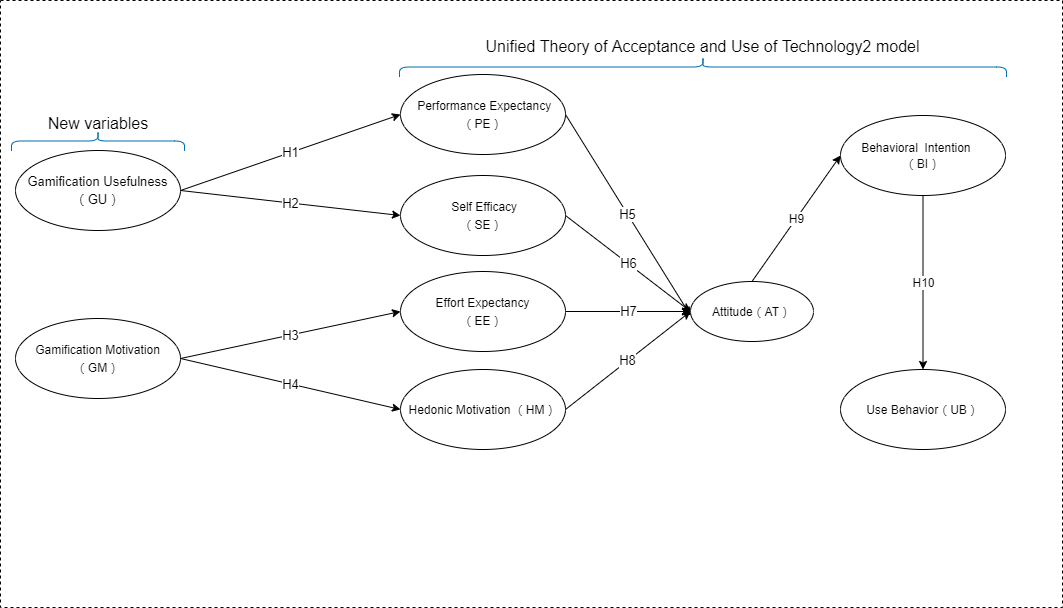

The diagram above was exported from draw.io. Its source (the exported page's mxGraphModel, read from the mxfile embedded in the PNG):
<mxGraphModel dx="1086" dy="806" grid="0" gridSize="10" guides="1" tooltips="1" connect="1" arrows="1" fold="1" page="1" pageScale="1" pageWidth="1169" pageHeight="827" background="none" math="0" shadow="0">
  <root>
    <mxCell id="0" />
    <mxCell id="1" parent="0" />
    <mxCell id="M5pwZ-Gg1JWB_cBAxmhR-7" value="" style="rounded=0;whiteSpace=wrap;html=1;fontSize=15;dashed=1;" parent="1" vertex="1">
      <mxGeometry x="65" y="196" width="1062" height="607" as="geometry" />
    </mxCell>
    <mxCell id="Zeq0rWXAbyBiRXFbGb7i-3" value="&lt;p style=&quot;line-height: 140%&quot;&gt;&lt;span style=&quot;font-size: 13px&quot;&gt;Gamification Usefulness&lt;/span&gt;&lt;br style=&quot;font-size: 13px&quot;&gt;&lt;span style=&quot;font-size: 13px&quot;&gt;（GU）&lt;/span&gt;&lt;/p&gt;" style="ellipse;whiteSpace=wrap;html=1;spacingBottom=0;fontSize=13;fontStyle=0;" parent="1" vertex="1">
      <mxGeometry x="80" y="346" width="165" height="80" as="geometry" />
    </mxCell>
    <mxCell id="Zeq0rWXAbyBiRXFbGb7i-5" value="&lt;p style=&quot;line-height: 140%&quot;&gt;&lt;span style=&quot;font-size: 12px&quot;&gt;Gamification Motivation&lt;/span&gt;&lt;br style=&quot;font-size: 12px&quot;&gt;&lt;span style=&quot;font-size: 12px&quot;&gt;（GM）&lt;/span&gt;&lt;br&gt;&lt;/p&gt;" style="ellipse;whiteSpace=wrap;html=1;spacingBottom=0;fontSize=13;fontStyle=0;" parent="1" vertex="1">
      <mxGeometry x="80" y="514" width="165" height="80" as="geometry" />
    </mxCell>
    <mxCell id="Zeq0rWXAbyBiRXFbGb7i-6" value="&lt;p style=&quot;line-height: 140%&quot;&gt;&lt;span style=&quot;font-size: 12px&quot;&gt;Attitude（AT）&lt;/span&gt;&lt;br&gt;&lt;/p&gt;" style="ellipse;whiteSpace=wrap;html=1;spacingBottom=0;fontSize=13;fontStyle=0;" parent="1" vertex="1">
      <mxGeometry x="755" y="477" width="123" height="60" as="geometry" />
    </mxCell>
    <mxCell id="Zeq0rWXAbyBiRXFbGb7i-8" value="&lt;p style=&quot;line-height: 140%&quot;&gt;&lt;span style=&quot;font-size: 12px&quot;&gt;&amp;nbsp;Performance Expectancy（PE）&lt;/span&gt;&lt;br&gt;&lt;/p&gt;" style="ellipse;whiteSpace=wrap;html=1;spacingBottom=0;fontSize=13;fontStyle=0;" parent="1" vertex="1">
      <mxGeometry x="465" y="270" width="165" height="80" as="geometry" />
    </mxCell>
    <mxCell id="Zeq0rWXAbyBiRXFbGb7i-9" value="&lt;p style=&quot;line-height: 140%&quot;&gt;&lt;span style=&quot;font-size: 12px&quot;&gt;&amp;nbsp;Self Efficacy&lt;/span&gt;&lt;br style=&quot;font-size: 12px&quot;&gt;&lt;span style=&quot;font-size: 12px&quot;&gt;（SE）&lt;/span&gt;&lt;br&gt;&lt;/p&gt;" style="ellipse;whiteSpace=wrap;html=1;spacingBottom=0;fontSize=13;fontStyle=0;" parent="1" vertex="1">
      <mxGeometry x="465" y="371" width="165" height="80" as="geometry" />
    </mxCell>
    <mxCell id="Zeq0rWXAbyBiRXFbGb7i-10" value="&lt;p style=&quot;line-height: 140%&quot;&gt;&lt;span style=&quot;font-size: 12px&quot;&gt;Effort Expectancy&lt;/span&gt;&lt;br style=&quot;font-size: 12px&quot;&gt;&lt;span style=&quot;font-size: 12px&quot;&gt;（EE）&lt;/span&gt;&lt;br&gt;&lt;/p&gt;" style="ellipse;whiteSpace=wrap;html=1;spacingBottom=0;fontSize=13;fontStyle=0;" parent="1" vertex="1">
      <mxGeometry x="465" y="467" width="165" height="80" as="geometry" />
    </mxCell>
    <mxCell id="Zeq0rWXAbyBiRXFbGb7i-11" value="&lt;p style=&quot;line-height: 140%&quot;&gt;&lt;span style=&quot;font-size: 12px&quot;&gt;Hedonic Motivation （HM）&lt;/span&gt;&lt;br&gt;&lt;/p&gt;" style="ellipse;whiteSpace=wrap;html=1;spacingBottom=0;fontSize=13;fontStyle=0;" parent="1" vertex="1">
      <mxGeometry x="465" y="565" width="165" height="80" as="geometry" />
    </mxCell>
    <mxCell id="Zeq0rWXAbyBiRXFbGb7i-13" value="H1" style="endArrow=classic;html=1;fontSize=13;exitX=1;exitY=0.5;exitDx=0;exitDy=0;entryX=0;entryY=0.5;entryDx=0;entryDy=0;" parent="1" source="Zeq0rWXAbyBiRXFbGb7i-3" target="Zeq0rWXAbyBiRXFbGb7i-8" edge="1">
      <mxGeometry width="50" height="50" relative="1" as="geometry">
        <mxPoint x="375" y="361" as="sourcePoint" />
        <mxPoint x="425" y="311" as="targetPoint" />
      </mxGeometry>
    </mxCell>
    <mxCell id="Zeq0rWXAbyBiRXFbGb7i-14" value="H2" style="endArrow=classic;html=1;fontSize=13;entryX=0;entryY=0.5;entryDx=0;entryDy=0;exitX=1;exitY=0.5;exitDx=0;exitDy=0;" parent="1" source="Zeq0rWXAbyBiRXFbGb7i-3" target="Zeq0rWXAbyBiRXFbGb7i-9" edge="1">
      <mxGeometry width="50" height="50" relative="1" as="geometry">
        <mxPoint x="295" y="561" as="sourcePoint" />
        <mxPoint x="345" y="511" as="targetPoint" />
      </mxGeometry>
    </mxCell>
    <mxCell id="Zeq0rWXAbyBiRXFbGb7i-17" value="H3" style="endArrow=classic;html=1;fontSize=13;exitX=1;exitY=0.5;exitDx=0;exitDy=0;entryX=0;entryY=0.5;entryDx=0;entryDy=0;" parent="1" source="Zeq0rWXAbyBiRXFbGb7i-5" target="Zeq0rWXAbyBiRXFbGb7i-10" edge="1">
      <mxGeometry width="50" height="50" relative="1" as="geometry">
        <mxPoint x="345" y="661" as="sourcePoint" />
        <mxPoint x="395" y="611" as="targetPoint" />
      </mxGeometry>
    </mxCell>
    <mxCell id="Zeq0rWXAbyBiRXFbGb7i-18" value="H4" style="endArrow=classic;html=1;fontSize=13;exitX=1;exitY=0.5;exitDx=0;exitDy=0;entryX=0;entryY=0.5;entryDx=0;entryDy=0;" parent="1" source="Zeq0rWXAbyBiRXFbGb7i-5" target="Zeq0rWXAbyBiRXFbGb7i-11" edge="1">
      <mxGeometry width="50" height="50" relative="1" as="geometry">
        <mxPoint x="255" y="517" as="sourcePoint" />
        <mxPoint x="475" y="421" as="targetPoint" />
      </mxGeometry>
    </mxCell>
    <mxCell id="Zeq0rWXAbyBiRXFbGb7i-20" value="H7" style="endArrow=classic;html=1;fontSize=13;exitX=1;exitY=0.5;exitDx=0;exitDy=0;entryX=0;entryY=0.5;entryDx=0;entryDy=0;" parent="1" source="Zeq0rWXAbyBiRXFbGb7i-10" target="Zeq0rWXAbyBiRXFbGb7i-6" edge="1">
      <mxGeometry width="50" height="50" relative="1" as="geometry">
        <mxPoint x="645" y="711" as="sourcePoint" />
        <mxPoint x="725" y="551" as="targetPoint" />
      </mxGeometry>
    </mxCell>
    <mxCell id="Zeq0rWXAbyBiRXFbGb7i-21" value="H5" style="endArrow=classic;html=1;fontSize=13;exitX=1;exitY=0.5;exitDx=0;exitDy=0;" parent="1" source="Zeq0rWXAbyBiRXFbGb7i-8" edge="1">
      <mxGeometry width="50" height="50" relative="1" as="geometry">
        <mxPoint x="640" y="517" as="sourcePoint" />
        <mxPoint x="755" y="511" as="targetPoint" />
      </mxGeometry>
    </mxCell>
    <mxCell id="Zeq0rWXAbyBiRXFbGb7i-22" value="H6" style="endArrow=classic;html=1;fontSize=13;exitX=1;exitY=0.5;exitDx=0;exitDy=0;entryX=0;entryY=0.5;entryDx=0;entryDy=0;" parent="1" source="Zeq0rWXAbyBiRXFbGb7i-9" target="Zeq0rWXAbyBiRXFbGb7i-6" edge="1">
      <mxGeometry width="50" height="50" relative="1" as="geometry">
        <mxPoint x="640" y="320" as="sourcePoint" />
        <mxPoint x="785" y="421" as="targetPoint" />
      </mxGeometry>
    </mxCell>
    <mxCell id="Zeq0rWXAbyBiRXFbGb7i-23" value="H8" style="endArrow=classic;html=1;fontSize=13;exitX=1;exitY=0.5;exitDx=0;exitDy=0;entryX=0;entryY=0.5;entryDx=0;entryDy=0;" parent="1" source="Zeq0rWXAbyBiRXFbGb7i-11" target="Zeq0rWXAbyBiRXFbGb7i-6" edge="1">
      <mxGeometry width="50" height="50" relative="1" as="geometry">
        <mxPoint x="640" y="517" as="sourcePoint" />
        <mxPoint x="705" y="541" as="targetPoint" />
      </mxGeometry>
    </mxCell>
    <mxCell id="Zeq0rWXAbyBiRXFbGb7i-25" value="&lt;p class=&quot;MDPI42tablebody&quot; style=&quot;line-height: normal&quot;&gt;&amp;nbsp;Behavioral&amp;nbsp; Intention&amp;nbsp; &amp;nbsp; &amp;nbsp; （BI）&lt;br&gt;&lt;/p&gt;" style="ellipse;whiteSpace=wrap;html=1;spacingBottom=0;fontSize=12;fontStyle=0;spacing=0;" parent="1" vertex="1">
      <mxGeometry x="905" y="311" width="165" height="80" as="geometry" />
    </mxCell>
    <mxCell id="Zeq0rWXAbyBiRXFbGb7i-26" value="&lt;p style=&quot;line-height: 140%&quot;&gt;&lt;span style=&quot;font-size: 12px&quot;&gt;Use Behavior（UB）&lt;/span&gt;&lt;br&gt;&lt;/p&gt;" style="ellipse;whiteSpace=wrap;html=1;spacingBottom=0;fontSize=13;fontStyle=0;" parent="1" vertex="1">
      <mxGeometry x="905" y="565" width="165" height="80" as="geometry" />
    </mxCell>
    <mxCell id="Zeq0rWXAbyBiRXFbGb7i-27" value="H9" style="endArrow=classic;html=1;fontSize=12;exitX=0.5;exitY=0;exitDx=0;exitDy=0;entryX=0;entryY=0.5;entryDx=0;entryDy=0;" parent="1" source="Zeq0rWXAbyBiRXFbGb7i-6" target="Zeq0rWXAbyBiRXFbGb7i-25" edge="1">
      <mxGeometry width="50" height="50" relative="1" as="geometry">
        <mxPoint x="835" y="401" as="sourcePoint" />
        <mxPoint x="885" y="351" as="targetPoint" />
      </mxGeometry>
    </mxCell>
    <mxCell id="Zeq0rWXAbyBiRXFbGb7i-28" value="H10" style="endArrow=classic;html=1;fontSize=12;exitX=0.5;exitY=1;exitDx=0;exitDy=0;entryX=0.5;entryY=0;entryDx=0;entryDy=0;" parent="1" source="Zeq0rWXAbyBiRXFbGb7i-25" target="Zeq0rWXAbyBiRXFbGb7i-26" edge="1">
      <mxGeometry width="50" height="50" relative="1" as="geometry">
        <mxPoint x="805" y="351" as="sourcePoint" />
        <mxPoint x="985" y="561" as="targetPoint" />
      </mxGeometry>
    </mxCell>
    <mxCell id="M5pwZ-Gg1JWB_cBAxmhR-1" value="" style="shape=curlyBracket;whiteSpace=wrap;html=1;rounded=1;flipH=1;rotation=-90;fillColor=#1ba1e2;strokeColor=#006EAF;fontColor=#ffffff;" parent="1" vertex="1">
      <mxGeometry x="152.5" y="250" width="20" height="173" as="geometry" />
    </mxCell>
    <mxCell id="M5pwZ-Gg1JWB_cBAxmhR-4" value="New variables" style="text;html=1;strokeColor=none;fillColor=none;align=center;verticalAlign=middle;whiteSpace=wrap;rounded=0;fontSize=16;" parent="1" vertex="1">
      <mxGeometry x="109.75" y="309" width="105.5" height="20" as="geometry" />
    </mxCell>
    <mxCell id="M5pwZ-Gg1JWB_cBAxmhR-5" value="" style="shape=curlyBracket;whiteSpace=wrap;html=1;rounded=1;flipH=1;rotation=-90;fillColor=#1ba1e2;strokeColor=#006EAF;fontColor=#ffffff;" parent="1" vertex="1">
      <mxGeometry x="757.5" y="-41" width="20" height="607" as="geometry" />
    </mxCell>
    <mxCell id="M5pwZ-Gg1JWB_cBAxmhR-6" value="Unified Theory of Acceptance and Use of Technology2 model" style="text;html=1;strokeColor=none;fillColor=none;align=center;verticalAlign=middle;whiteSpace=wrap;rounded=0;fontSize=16;" parent="1" vertex="1">
      <mxGeometry x="542" y="232" width="451" height="20" as="geometry" />
    </mxCell>
  </root>
</mxGraphModel>